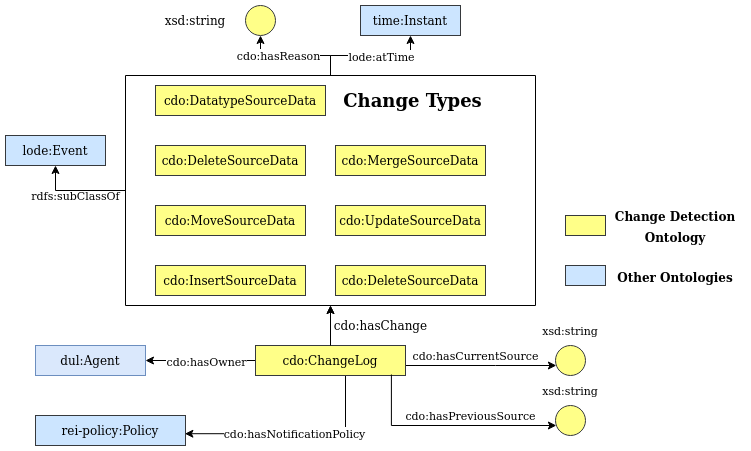

The diagram above was exported from draw.io. Its source (the exported page's mxGraphModel, read from the mxfile embedded in the PNG):
<mxGraphModel dx="462" dy="276" grid="1" gridSize="10" guides="1" tooltips="1" connect="1" arrows="1" fold="1" page="1" pageScale="1" pageWidth="850" pageHeight="1100" math="0" shadow="0">
  <root>
    <mxCell id="0" />
    <mxCell id="1" parent="0" />
    <mxCell id="K6yh-Llu-mznBzq34KF2-14" value="cdo:InsertSourceData" style="rounded=0;whiteSpace=wrap;html=1;fillColor=#ffff88;strokeColor=#36393d;" parent="1" vertex="1">
      <mxGeometry x="220" y="300" width="150" height="30" as="geometry" />
    </mxCell>
    <mxCell id="K6yh-Llu-mznBzq34KF2-16" value="cdo:DeleteSourceData" style="rounded=0;whiteSpace=wrap;html=1;fillColor=#ffff88;strokeColor=#36393d;" parent="1" vertex="1">
      <mxGeometry x="400" y="300" width="150" height="30" as="geometry" />
    </mxCell>
    <mxCell id="K6yh-Llu-mznBzq34KF2-28" style="edgeStyle=orthogonalEdgeStyle;rounded=0;orthogonalLoop=1;jettySize=auto;html=1;entryX=1;entryY=0.5;entryDx=0;entryDy=0;" parent="1" source="K6yh-Llu-mznBzq34KF2-17" target="K6yh-Llu-mznBzq34KF2-27" edge="1">
      <mxGeometry relative="1" as="geometry" />
    </mxCell>
    <mxCell id="K6yh-Llu-mznBzq34KF2-29" value="cdo:hasOwner" style="edgeLabel;html=1;align=center;verticalAlign=middle;resizable=0;points=[];" parent="K6yh-Llu-mznBzq34KF2-28" connectable="0" vertex="1">
      <mxGeometry x="0.1233" y="2" relative="1" as="geometry">
        <mxPoint x="12" y="-2" as="offset" />
      </mxGeometry>
    </mxCell>
    <mxCell id="K6yh-Llu-mznBzq34KF2-34" value="cdo:hasNotificationPolicy" style="edgeStyle=orthogonalEdgeStyle;rounded=0;orthogonalLoop=1;jettySize=auto;html=1;entryX=0.996;entryY=0.607;entryDx=0;entryDy=0;entryPerimeter=0;" parent="1" source="K6yh-Llu-mznBzq34KF2-17" target="K6yh-Llu-mznBzq34KF2-33" edge="1">
      <mxGeometry relative="1" as="geometry">
        <Array as="points">
          <mxPoint x="410" y="468" />
        </Array>
      </mxGeometry>
    </mxCell>
    <mxCell id="K6yh-Llu-mznBzq34KF2-40" style="edgeStyle=orthogonalEdgeStyle;rounded=0;orthogonalLoop=1;jettySize=auto;html=1;" parent="1" source="K6yh-Llu-mznBzq34KF2-17" target="K6yh-Llu-mznBzq34KF2-38" edge="1">
      <mxGeometry relative="1" as="geometry">
        <Array as="points">
          <mxPoint x="560" y="400" />
          <mxPoint x="560" y="400" />
        </Array>
      </mxGeometry>
    </mxCell>
    <mxCell id="K6yh-Llu-mznBzq34KF2-80" style="edgeStyle=orthogonalEdgeStyle;rounded=0;orthogonalLoop=1;jettySize=auto;html=1;entryX=0.5;entryY=1;entryDx=0;entryDy=0;" parent="1" source="K6yh-Llu-mznBzq34KF2-17" target="K6yh-Llu-mznBzq34KF2-79" edge="1">
      <mxGeometry relative="1" as="geometry" />
    </mxCell>
    <mxCell id="K6yh-Llu-mznBzq34KF2-17" value="cdo:ChangeLog" style="rounded=0;whiteSpace=wrap;html=1;fillColor=#ffff88;strokeColor=#36393d;" parent="1" vertex="1">
      <mxGeometry x="320" y="380" width="150" height="30" as="geometry" />
    </mxCell>
    <mxCell id="K6yh-Llu-mznBzq34KF2-18" value="" style="ellipse;whiteSpace=wrap;html=1;aspect=fixed;fillColor=#ffff88;strokeColor=#36393d;" parent="1" vertex="1">
      <mxGeometry x="310" y="40" width="30" height="30" as="geometry" />
    </mxCell>
    <mxCell id="K6yh-Llu-mznBzq34KF2-19" value="xsd:string" style="text;html=1;strokeColor=none;fillColor=none;align=center;verticalAlign=middle;whiteSpace=wrap;rounded=0;" parent="1" vertex="1">
      <mxGeometry x="220" y="50" width="80" height="10" as="geometry" />
    </mxCell>
    <mxCell id="K6yh-Llu-mznBzq34KF2-85" style="edgeStyle=orthogonalEdgeStyle;rounded=0;orthogonalLoop=1;jettySize=auto;html=1;entryX=0.5;entryY=0;entryDx=0;entryDy=0;startArrow=classic;startFill=1;endArrow=none;endFill=0;" parent="1" source="K6yh-Llu-mznBzq34KF2-22" target="K6yh-Llu-mznBzq34KF2-79" edge="1">
      <mxGeometry relative="1" as="geometry">
        <Array as="points">
          <mxPoint x="475" y="90" />
          <mxPoint x="395" y="90" />
        </Array>
      </mxGeometry>
    </mxCell>
    <mxCell id="K6yh-Llu-mznBzq34KF2-86" value="lode:atTime" style="edgeLabel;html=1;align=center;verticalAlign=middle;resizable=0;points=[];" parent="K6yh-Llu-mznBzq34KF2-85" connectable="0" vertex="1">
      <mxGeometry x="-0.1304" y="1" relative="1" as="geometry">
        <mxPoint x="2" y="-1" as="offset" />
      </mxGeometry>
    </mxCell>
    <mxCell id="K6yh-Llu-mznBzq34KF2-22" value="time:Instant" style="rounded=0;whiteSpace=wrap;html=1;fillColor=#cce5ff;strokeColor=#36393d;" parent="1" vertex="1">
      <mxGeometry x="425" y="40" width="100" height="30" as="geometry" />
    </mxCell>
    <mxCell id="K6yh-Llu-mznBzq34KF2-27" value="dul:Agent" style="rounded=0;whiteSpace=wrap;html=1;fillColor=#dae8fc;strokeColor=#6c8ebf;" parent="1" vertex="1">
      <mxGeometry x="100" y="380" width="110" height="30" as="geometry" />
    </mxCell>
    <mxCell id="K6yh-Llu-mznBzq34KF2-33" value="rei-policy:Policy" style="rounded=0;whiteSpace=wrap;html=1;fillColor=#cce5ff;strokeColor=#36393d;" parent="1" vertex="1">
      <mxGeometry x="100" y="450" width="150" height="30" as="geometry" />
    </mxCell>
    <mxCell id="K6yh-Llu-mznBzq34KF2-38" value="" style="ellipse;whiteSpace=wrap;html=1;aspect=fixed;fillColor=#ffff88;strokeColor=#36393d;" parent="1" vertex="1">
      <mxGeometry x="620" y="380" width="30" height="30" as="geometry" />
    </mxCell>
    <mxCell id="K6yh-Llu-mznBzq34KF2-39" value="xsd:string" style="text;html=1;strokeColor=none;fillColor=none;align=center;verticalAlign=middle;whiteSpace=wrap;rounded=0;fontSize=11;" parent="1" vertex="1">
      <mxGeometry x="620" y="360" width="30" height="10" as="geometry" />
    </mxCell>
    <mxCell id="K6yh-Llu-mznBzq34KF2-94" style="edgeStyle=orthogonalEdgeStyle;rounded=0;orthogonalLoop=1;jettySize=auto;html=1;startArrow=classic;startFill=1;endArrow=none;endFill=0;entryX=0.906;entryY=0.967;entryDx=0;entryDy=0;entryPerimeter=0;" parent="1" source="K6yh-Llu-mznBzq34KF2-42" target="K6yh-Llu-mznBzq34KF2-17" edge="1">
      <mxGeometry relative="1" as="geometry">
        <mxPoint x="460" y="420" as="targetPoint" />
        <Array as="points">
          <mxPoint x="456" y="460" />
        </Array>
      </mxGeometry>
    </mxCell>
    <mxCell id="K6yh-Llu-mznBzq34KF2-42" value="" style="ellipse;whiteSpace=wrap;html=1;aspect=fixed;fillColor=#ffff88;strokeColor=#36393d;" parent="1" vertex="1">
      <mxGeometry x="620" y="440" width="30" height="30" as="geometry" />
    </mxCell>
    <mxCell id="K6yh-Llu-mznBzq34KF2-43" value="xsd:string" style="text;html=1;strokeColor=none;fillColor=none;align=center;verticalAlign=middle;whiteSpace=wrap;rounded=0;fontSize=11;" parent="1" vertex="1">
      <mxGeometry x="620" y="420" width="30" height="10" as="geometry" />
    </mxCell>
    <mxCell id="K6yh-Llu-mznBzq34KF2-45" value="&lt;font style=&quot;font-size: 11px;&quot;&gt;cdo:hasCurrentSource&lt;/font&gt;" style="text;html=1;align=center;verticalAlign=middle;resizable=0;points=[];autosize=1;strokeColor=none;fillColor=none;" parent="1" vertex="1">
      <mxGeometry x="470" y="380" width="140" height="20" as="geometry" />
    </mxCell>
    <mxCell id="K6yh-Llu-mznBzq34KF2-48" value="&lt;font style=&quot;font-size: 11px;&quot;&gt;cdo:hasPreviousSource&lt;/font&gt;" style="text;html=1;align=center;verticalAlign=middle;resizable=0;points=[];autosize=1;strokeColor=none;fillColor=none;" parent="1" vertex="1">
      <mxGeometry x="460" y="440" width="150" height="20" as="geometry" />
    </mxCell>
    <mxCell id="K6yh-Llu-mznBzq34KF2-51" value="cdo:MoveSourceData" style="rounded=0;whiteSpace=wrap;html=1;fillColor=#ffff88;strokeColor=#36393d;" parent="1" vertex="1">
      <mxGeometry x="220" y="240" width="150" height="30" as="geometry" />
    </mxCell>
    <mxCell id="K6yh-Llu-mznBzq34KF2-52" value="cdo:UpdateSourceData" style="rounded=0;whiteSpace=wrap;html=1;fillColor=#ffff88;strokeColor=#36393d;" parent="1" vertex="1">
      <mxGeometry x="400" y="240" width="150" height="30" as="geometry" />
    </mxCell>
    <mxCell id="K6yh-Llu-mznBzq34KF2-53" value="cdo:DeleteSourceData" style="rounded=0;whiteSpace=wrap;html=1;fillColor=#ffff88;strokeColor=#36393d;" parent="1" vertex="1">
      <mxGeometry x="220" y="180" width="150" height="30" as="geometry" />
    </mxCell>
    <mxCell id="K6yh-Llu-mznBzq34KF2-54" value="cdo:MergeSourceData" style="rounded=0;whiteSpace=wrap;html=1;fillColor=#ffff88;strokeColor=#36393d;" parent="1" vertex="1">
      <mxGeometry x="400" y="180" width="150" height="30" as="geometry" />
    </mxCell>
    <mxCell id="K6yh-Llu-mznBzq34KF2-55" value="cdo:DatatypeSourceData" style="rounded=0;whiteSpace=wrap;html=1;fillColor=#ffff88;strokeColor=#36393d;" parent="1" vertex="1">
      <mxGeometry x="220" y="120" width="170" height="30" as="geometry" />
    </mxCell>
    <mxCell id="K6yh-Llu-mznBzq34KF2-81" value="" style="edgeStyle=orthogonalEdgeStyle;rounded=0;orthogonalLoop=1;jettySize=auto;html=1;endArrow=none;endFill=0;startArrow=classic;startFill=1;" parent="1" source="K6yh-Llu-mznBzq34KF2-79" target="K6yh-Llu-mznBzq34KF2-17" edge="1">
      <mxGeometry relative="1" as="geometry" />
    </mxCell>
    <mxCell id="K6yh-Llu-mznBzq34KF2-84" style="edgeStyle=orthogonalEdgeStyle;rounded=0;orthogonalLoop=1;jettySize=auto;html=1;entryX=0.5;entryY=1;entryDx=0;entryDy=0;" parent="1" source="K6yh-Llu-mznBzq34KF2-79" target="K6yh-Llu-mznBzq34KF2-18" edge="1">
      <mxGeometry relative="1" as="geometry" />
    </mxCell>
    <mxCell id="K6yh-Llu-mznBzq34KF2-87" value="cdo:hasReason" style="edgeLabel;html=1;align=center;verticalAlign=middle;resizable=0;points=[];" parent="K6yh-Llu-mznBzq34KF2-84" connectable="0" vertex="1">
      <mxGeometry x="0.3333" y="-1" relative="1" as="geometry">
        <mxPoint as="offset" />
      </mxGeometry>
    </mxCell>
    <mxCell id="K6yh-Llu-mznBzq34KF2-96" style="edgeStyle=orthogonalEdgeStyle;rounded=0;orthogonalLoop=1;jettySize=auto;html=1;entryX=0.5;entryY=1;entryDx=0;entryDy=0;fontSize=11;startArrow=none;startFill=0;endArrow=classic;endFill=1;" parent="1" source="K6yh-Llu-mznBzq34KF2-79" target="K6yh-Llu-mznBzq34KF2-95" edge="1">
      <mxGeometry relative="1" as="geometry" />
    </mxCell>
    <mxCell id="K6yh-Llu-mznBzq34KF2-79" value="" style="swimlane;startSize=0;fontSize=11;fillColor=none;" parent="1" vertex="1">
      <mxGeometry x="190" y="110" width="410" height="230" as="geometry" />
    </mxCell>
    <mxCell id="K6yh-Llu-mznBzq34KF2-98" value="&lt;b&gt;&lt;font style=&quot;font-size: 18px;&quot;&gt;Change Types&lt;/font&gt;&lt;/b&gt;" style="text;html=1;strokeColor=none;fillColor=none;align=center;verticalAlign=middle;whiteSpace=wrap;rounded=0;fontSize=11;" parent="K6yh-Llu-mznBzq34KF2-79" vertex="1">
      <mxGeometry x="210" y="10" width="155" height="30" as="geometry" />
    </mxCell>
    <mxCell id="K6yh-Llu-mznBzq34KF2-82" value="cdo:hasChange" style="text;html=1;align=center;verticalAlign=middle;resizable=0;points=[];autosize=1;strokeColor=none;fillColor=none;" parent="1" vertex="1">
      <mxGeometry x="390" y="350" width="110" height="20" as="geometry" />
    </mxCell>
    <mxCell id="K6yh-Llu-mznBzq34KF2-95" value="lode:Event" style="rounded=0;whiteSpace=wrap;html=1;fillColor=#cce5ff;strokeColor=#36393d;" parent="1" vertex="1">
      <mxGeometry x="70" y="170" width="100" height="30" as="geometry" />
    </mxCell>
    <mxCell id="K6yh-Llu-mznBzq34KF2-97" value="rdfs:subClassOf" style="text;html=1;align=center;verticalAlign=middle;resizable=0;points=[];autosize=1;strokeColor=none;fillColor=none;fontSize=11;" parent="1" vertex="1">
      <mxGeometry x="90" y="220" width="100" height="20" as="geometry" />
    </mxCell>
    <mxCell id="K6yh-Llu-mznBzq34KF2-104" value="" style="rounded=0;whiteSpace=wrap;html=1;fillColor=#cce5ff;strokeColor=#36393d;" parent="1" vertex="1">
      <mxGeometry x="630" y="300" width="40" height="20" as="geometry" />
    </mxCell>
    <mxCell id="K6yh-Llu-mznBzq34KF2-105" value="" style="rounded=0;whiteSpace=wrap;html=1;fillColor=#ffff88;strokeColor=#36393d;" parent="1" vertex="1">
      <mxGeometry x="630" y="250" width="40" height="20" as="geometry" />
    </mxCell>
    <mxCell id="K6yh-Llu-mznBzq34KF2-106" value="&lt;b&gt;&lt;font style=&quot;font-size: 12px;&quot;&gt;Change Detection Ontology &lt;/font&gt;&lt;/b&gt;" style="text;html=1;strokeColor=none;fillColor=none;align=center;verticalAlign=middle;whiteSpace=wrap;rounded=0;fontSize=18;" parent="1" vertex="1">
      <mxGeometry x="670" y="250" width="140" height="20" as="geometry" />
    </mxCell>
    <mxCell id="K6yh-Llu-mznBzq34KF2-108" value="&lt;b&gt;&lt;font style=&quot;font-size: 12px;&quot;&gt;Other Ontologies&lt;/font&gt;&lt;/b&gt;" style="text;html=1;strokeColor=none;fillColor=none;align=center;verticalAlign=middle;whiteSpace=wrap;rounded=0;fontSize=18;" parent="1" vertex="1">
      <mxGeometry x="670" y="300" width="140" height="20" as="geometry" />
    </mxCell>
  </root>
</mxGraphModel>